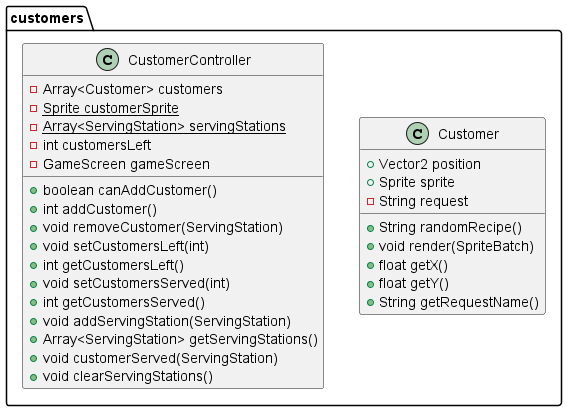

The diagram above was rendered by PlantUML. Its source (embedded in the PNG):
@startuml
class customers.Customer {
+ Vector2 position
+ Sprite sprite
- String request
+ String randomRecipe()
+ void render(SpriteBatch)
+ float getX()
+ float getY()
+ String getRequestName()
}
class customers.CustomerController {
- Array<Customer> customers
- {static} Sprite customerSprite
- {static} Array<ServingStation> servingStations
- int customersLeft
- GameScreen gameScreen
+ boolean canAddCustomer()
+ int addCustomer()
+ void removeCustomer(ServingStation)
+ void setCustomersLeft(int)
+ int getCustomersLeft()
+ void setCustomersServed(int)
+ int getCustomersServed()
+ void addServingStation(ServingStation)
+ Array<ServingStation> getServingStations()
+ void customerServed(ServingStation)
+ void clearServingStations()
}
@enduml